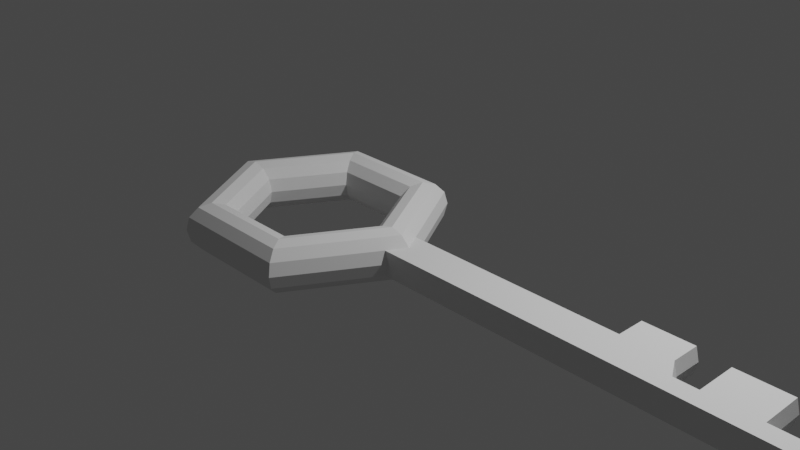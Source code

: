 # Source: Testing.blend  (saved by Blender 3.6.13; exported with 4.5.12 LTS)
import bpy
from mathutils import Matrix  # noqa: F401  (used for matrix-valued properties, if any)

bpy.ops.wm.read_factory_settings(use_empty=True)
scene = bpy.context.scene
scene.name = 'Scene'

# ---- collections
col_collection = bpy.data.collections.new('Collection'); scene.collection.children.link(col_collection)

# ---- world
world_world = bpy.data.worlds.new('World'); scene.world = world_world
world_world.use_nodes = True; world_world.node_tree.nodes.clear()
_N = world_world.node_tree.nodes; _L = world_world.node_tree.links
n0 = _N.new('ShaderNodeOutputWorld'); n0.name = 'World Output'; n0.location = (300, 300)
n1 = _N.new('ShaderNodeBackground'); n1.name = 'Background'; n1.location = (10, 300)
n1.inputs[0].default_value = (0.05088, 0.05088, 0.05088, 1.0)
_L.new(n1.outputs[0], n0.inputs[0])
n0.is_active_output = True
world_world.color = (0.05088, 0.05088, 0.05088)
world_world.use_sun_shadow = False
world_world.sun_shadow_jitter_overblur = 0.0

# ---- cameras
cam_camera = bpy.data.cameras.new('Camera')
cam_camera.clip_end = 100.0
cam_camera.ortho_scale = 7.314

# ---- lights
light_light = bpy.data.lights.new('Light', 'POINT')
light_light.transmission_factor = 0.0
light_light.energy = 1000.0
light_light.shadow_soft_size = 0.1
light_light.shadow_maximum_resolution = 0.006
light_light.use_absolute_resolution = True

# ---- meshes
me_torus_001 = bpy.data.meshes.new('Torus.001')
me_torus_001.from_pydata([(3.962, 2.395e-08, -3.909e-07), (1.217, 0.0, 0.125), (1.125, 0.0, 0.2165), (1.0, 0.0, 0.25), (0.875, 0.0, 0.2165), (0.7835, 0.0, 0.125), (0.75, 0.0, 3.062e-17), (0.7835, 0.0, -0.125), (0.875, 0.0, -0.2165), (1.0, 0.0, -0.25), (1.125, 0.0, -0.2165), (1.217, 0.0, -0.125), (0.625, 1.083, 0.0), (0.6083, 1.054, 0.125), (0.5625, 0.9743, 0.2165), (0.5, 0.866, 0.25), (0.4375, 0.7578, 0.2165), (0.3917, 0.6785, 0.125), (0.375, 0.6495, 3.062e-17), (0.3917, 0.6785, -0.125), (0.4375, 0.7578, -0.2165), (0.5, 0.866, -0.25), (0.5625, 0.9743, -0.2165), (0.6083, 1.054, -0.125), (-0.625, 1.083, 0.0), (-0.6083, 1.054, 0.125), (-0.5625, 0.9743, 0.2165), (-0.5, 0.866, 0.25), (-0.4375, 0.7578, 0.2165), (-0.3917, 0.6785, 0.125), (-0.375, 0.6495, 3.062e-17), (-0.3917, 0.6785, -0.125), (-0.4375, 0.7578, -0.2165), (-0.5, 0.866, -0.25), (-0.5625, 0.9743, -0.2165), (-0.6083, 1.054, -0.125), (-1.25, 1.093e-07, 0.0), (-1.217, 1.064e-07, 0.125), (-1.125, 9.835e-08, 0.2165), (-1.0, 8.742e-08, 0.25), (-0.875, 7.649e-08, 0.2165), (-0.7835, 6.85e-08, 0.125), (-0.75, 6.557e-08, 3.062e-17), (-0.7835, 6.85e-08, -0.125), (-0.875, 7.649e-08, -0.2165), (-1.0, 8.742e-08, -0.25), (-1.125, 9.835e-08, -0.2165), (-1.217, 1.064e-07, -0.125), (-0.625, -1.083, 0.0), (-0.6083, -1.054, 0.125), (-0.5625, -0.9743, 0.2165), (-0.5, -0.866, 0.25), (-0.4375, -0.7578, 0.2165), (-0.3917, -0.6785, 0.125), (-0.375, -0.6495, 3.062e-17), (-0.3917, -0.6785, -0.125), (-0.4375, -0.7578, -0.2165), (-0.5, -0.866, -0.25), (-0.5625, -0.9743, -0.2165), (-0.6083, -1.054, -0.125), (0.625, -1.083, 0.0), (0.6083, -1.054, 0.125), (0.5625, -0.9743, 0.2165), (0.5, -0.866, 0.25), (0.4375, -0.7578, 0.2165), (0.3917, -0.6785, 0.125), (0.375, -0.6495, 3.062e-17), (0.3917, -0.6785, -0.125), (0.4375, -0.7578, -0.2165), (0.5, -0.866, -0.25), (0.5625, -0.9743, -0.2165), (0.6083, -1.054, -0.125), (1.146, -0.1809, 0.0), (1.11, 0.1853, 0.125), (1.11, -0.1851, 0.125), (1.22, 0.0, -0.1131), (1.11, -0.1851, -0.125), (1.214, 0.0, 0.1274), (1.143, 0.185, 0.0), (1.11, 0.1853, -0.125), (3.855, 0.4709, -0.0006895), (3.434, 1.959e-08, 0.125), (3.363, -0.1809, -3.232e-07), (3.327, 0.1853, 0.125), (3.327, -0.1851, 0.125), (3.437, 1.959e-08, -0.1131), (3.361, 0.185, -3.232e-07), (3.327, -0.1851, -0.125), (3.327, 0.1853, -0.125), (3.929, 2.395e-08, 0.125), (3.858, -0.1809, -3.909e-07), (3.822, 0.1853, 0.125), (3.822, -0.1851, 0.125), (3.932, 2.395e-08, -0.1131), (3.855, 0.185, -3.909e-07), (3.822, -0.1851, -0.125), (3.822, 0.1853, -0.125), (3.361, 0.4709, -0.0006894), (3.327, 0.4712, 0.1243), (3.822, 0.4712, 0.1243), (3.855, 0.4721, 0.0006745), (3.361, 0.4721, 0.0006745), (3.327, 0.4724, -0.1243), (3.822, 0.4724, -0.1243), (4.188, 2.395e-08, -3.909e-07), (4.155, 2.395e-08, 0.125), (4.084, -0.1809, -3.909e-07), (4.048, -0.1851, 0.125), (4.158, 2.395e-08, -0.1131), (4.048, -0.1851, -0.125), (4.706, 2.395e-08, -3.909e-07), (4.672, 2.395e-08, 0.125), (4.601, -0.1809, -3.909e-07), (4.565, -0.1851, 0.125), (4.675, 2.395e-08, -0.1131), (4.565, -0.1851, -0.125), (4.188, 0.4135, -3.909e-07), (4.155, 0.4135, 0.125), (4.158, 0.4135, -0.1131), (4.706, 0.4135, -3.909e-07), (4.672, 0.4135, 0.125), (4.675, 0.4135, -0.1131), (5.284, 2.395e-08, -3.909e-07), (5.25, 2.395e-08, 0.125), (5.179, -0.1809, -3.909e-07), (5.144, -0.1851, 0.125), (5.254, 2.395e-08, -0.1131), (5.144, -0.1851, -0.125)], [], [(76, 75, 85, 87), (1, 73, 77), (2, 14, 15, 3), (3, 15, 16, 4), (4, 16, 17, 5), (5, 17, 18, 6), (6, 18, 19, 7), (7, 19, 20, 8), (8, 20, 21, 9), (9, 21, 22, 10), (10, 22, 23, 79, 11), (11, 79, 75), (12, 24, 25, 13), (13, 25, 26, 14), (14, 26, 27, 15), (15, 27, 28, 16), (16, 28, 29, 17), (17, 29, 30, 18), (18, 30, 31, 19), (19, 31, 32, 20), (20, 32, 33, 21), (21, 33, 34, 22), (22, 34, 35, 23), (23, 35, 24, 12), (24, 36, 37, 25), (25, 37, 38, 26), (26, 38, 39, 27), (27, 39, 40, 28), (28, 40, 41, 29), (29, 41, 42, 30), (30, 42, 43, 31), (31, 43, 44, 32), (32, 44, 45, 33), (33, 45, 46, 34), (34, 46, 47, 35), (35, 47, 36, 24), (36, 48, 49, 37), (37, 49, 50, 38), (38, 50, 51, 39), (39, 51, 52, 40), (40, 52, 53, 41), (41, 53, 54, 42), (42, 54, 55, 43), (43, 55, 56, 44), (44, 56, 57, 45), (45, 57, 58, 46), (46, 58, 59, 47), (47, 59, 48, 36), (48, 60, 61, 49), (49, 61, 62, 50), (50, 62, 63, 51), (51, 63, 64, 52), (52, 64, 65, 53), (53, 65, 66, 54), (54, 66, 67, 55), (55, 67, 68, 56), (56, 68, 69, 57), (57, 69, 70, 58), (58, 70, 71, 59), (59, 71, 60, 48), (60, 72, 74, 61), (61, 74, 77, 2, 62), (62, 2, 3, 63), (63, 3, 4, 64), (64, 4, 5, 65), (65, 5, 6, 66), (66, 6, 7, 67), (67, 7, 8, 68), (68, 8, 9, 69), (69, 9, 10, 70), (70, 10, 11, 76, 71), (71, 76, 72, 60), (78, 73, 83, 86), (75, 76, 11), (77, 74, 1), (73, 78, 12, 13), (1, 74, 84, 81), (78, 79, 23, 12), (77, 73, 13, 14, 2), (79, 78, 86, 88), (84, 82, 90, 92), (83, 81, 89, 91), (82, 87, 95, 90), (86, 83, 98, 97), (75, 79, 88, 85), (73, 1, 81, 83), (72, 76, 87, 82), (74, 72, 82, 84), (0, 94, 91, 89), (0, 89, 105, 104), (93, 96, 94, 0), (92, 90, 106, 107), (85, 88, 96, 93), (87, 85, 93, 95), (81, 84, 92, 89), (88, 86, 101, 102), (97, 98, 99, 80), (94, 86, 97, 80), (91, 94, 80, 99), (83, 91, 99, 98), (102, 101, 100, 103), (96, 88, 102, 103), (86, 94, 100, 101), (94, 96, 103, 100), (106, 109, 115, 112), (107, 106, 112, 113), (95, 93, 108, 109), (89, 92, 107, 105), (90, 95, 109, 106), (93, 0, 104, 108), (110, 111, 123, 122), (111, 113, 125, 123), (105, 107, 113, 111), (111, 110, 119, 120), (109, 108, 114, 115), (114, 108, 118, 121), (116, 117, 120, 119), (118, 116, 119, 121), (105, 111, 120, 117), (110, 114, 121, 119), (104, 105, 117, 116), (108, 104, 116, 118), (124, 127, 126, 122), (125, 124, 122, 123), (115, 114, 126, 127), (114, 110, 122, 126), (113, 112, 124, 125), (112, 115, 127, 124)])
_uv = me_torus_001.uv_layers.new(name='UVMap')
_uv.uv.foreach_set('vector', [0.4707, 0.4167, 0.5, 0.4246, 0.5, 0.4246, 0.4707, 0.4167, 0.5, 0.5833, 0.5293, 0.5833, 0.5, 0.5855, 0.5, 0.6667, 0.6667, 0.6667, 0.6667, 0.75, 0.5, 0.75, 0.5, 0.75, 0.6667, 0.75, 0.6667, 0.8333, 0.5, 0.8333, 0.5, 0.8333, 0.6667, 0.8333, 0.6667, 0.9167, 0.5, 0.9167, 0.5, 0.9167, 0.6667, 0.9167, 0.6667, 1.0, 0.5, 1.0, 0.5, 2.22e-16, 0.6667, 2.22e-16, 0.6667, 0.08333, 0.5, 0.08333, 0.5, 0.08333, 0.6667, 0.08333, 0.6667, 0.1667, 0.5, 0.1667, 0.5, 0.1667, 0.6667, 0.1667, 0.6667, 0.25, 0.5, 0.25, 0.5, 0.25, 0.6667, 0.25, 0.6667, 0.3333, 0.5, 0.3333, 0.5, 0.3333, 0.6667, 0.3333, 0.6667, 0.4167, 0.5293, 0.4167, 0.5, 0.4167, 0.5, 0.4167, 0.5293, 0.4167, 0.5, 0.4246, 0.6667, 0.5, 0.8333, 0.5, 0.8333, 0.5833, 0.6667, 0.5833, 0.6667, 0.5833, 0.8333, 0.5833, 0.8333, 0.6667, 0.6667, 0.6667, 0.6667, 0.6667, 0.8333, 0.6667, 0.8333, 0.75, 0.6667, 0.75, 0.6667, 0.75, 0.8333, 0.75, 0.8333, 0.8333, 0.6667, 0.8333, 0.6667, 0.8333, 0.8333, 0.8333, 0.8333, 0.9167, 0.6667, 0.9167, 0.6667, 0.9167, 0.8333, 0.9167, 0.8333, 1.0, 0.6667, 1.0, 0.6667, 2.22e-16, 0.8333, 2.22e-16, 0.8333, 0.08333, 0.6667, 0.08333, 0.6667, 0.08333, 0.8333, 0.08333, 0.8333, 0.1667, 0.6667, 0.1667, 0.6667, 0.1667, 0.8333, 0.1667, 0.8333, 0.25, 0.6667, 0.25, 0.6667, 0.25, 0.8333, 0.25, 0.8333, 0.3333, 0.6667, 0.3333, 0.6667, 0.3333, 0.8333, 0.3333, 0.8333, 0.4167, 0.6667, 0.4167, 0.6667, 0.4167, 0.8333, 0.4167, 0.8333, 0.5, 0.6667, 0.5, 0.8333, 0.5, 1.0, 0.5, 1.0, 0.5833, 0.8333, 0.5833, 0.8333, 0.5833, 1.0, 0.5833, 1.0, 0.6667, 0.8333, 0.6667, 0.8333, 0.6667, 1.0, 0.6667, 1.0, 0.75, 0.8333, 0.75, 0.8333, 0.75, 1.0, 0.75, 1.0, 0.8333, 0.8333, 0.8333, 0.8333, 0.8333, 1.0, 0.8333, 1.0, 0.9167, 0.8333, 0.9167, 0.8333, 0.9167, 1.0, 0.9167, 1.0, 1.0, 0.8333, 1.0, 0.8333, 2.22e-16, 1.0, 2.22e-16, 1.0, 0.08333, 0.8333, 0.08333, 0.8333, 0.08333, 1.0, 0.08333, 1.0, 0.1667, 0.8333, 0.1667, 0.8333, 0.1667, 1.0, 0.1667, 1.0, 0.25, 0.8333, 0.25, 0.8333, 0.25, 1.0, 0.25, 1.0, 0.3333, 0.8333, 0.3333, 0.8333, 0.3333, 1.0, 0.3333, 1.0, 0.4167, 0.8333, 0.4167, 0.8333, 0.4167, 1.0, 0.4167, 1.0, 0.5, 0.8333, 0.5, -1.11e-16, 0.5, 0.1667, 0.5, 0.1667, 0.5833, -1.11e-16, 0.5833, -1.11e-16, 0.5833, 0.1667, 0.5833, 0.1667, 0.6667, -1.11e-16, 0.6667, -1.11e-16, 0.6667, 0.1667, 0.6667, 0.1667, 0.75, -1.11e-16, 0.75, -1.11e-16, 0.75, 0.1667, 0.75, 0.1667, 0.8333, -1.11e-16, 0.8333, -1.11e-16, 0.8333, 0.1667, 0.8333, 0.1667, 0.9167, -1.11e-16, 0.9167, -1.11e-16, 0.9167, 0.1667, 0.9167, 0.1667, 1.0, -1.11e-16, 1.0, -1.11e-16, 2.22e-16, 0.1667, 2.22e-16, 0.1667, 0.08333, -1.11e-16, 0.08333, -1.11e-16, 0.08333, 0.1667, 0.08333, 0.1667, 0.1667, -1.11e-16, 0.1667, -1.11e-16, 0.1667, 0.1667, 0.1667, 0.1667, 0.25, -1.11e-16, 0.25, -1.11e-16, 0.25, 0.1667, 0.25, 0.1667, 0.3333, -1.11e-16, 0.3333, -1.11e-16, 0.3333, 0.1667, 0.3333, 0.1667, 0.4167, -1.11e-16, 0.4167, -1.11e-16, 0.4167, 0.1667, 0.4167, 0.1667, 0.5, -1.11e-16, 0.5, 0.1667, 0.5, 0.3333, 0.5, 0.3333, 0.5833, 0.1667, 0.5833, 0.1667, 0.5833, 0.3333, 0.5833, 0.3333, 0.6667, 0.1667, 0.6667, 0.1667, 0.6667, 0.3333, 0.6667, 0.3333, 0.75, 0.1667, 0.75, 0.1667, 0.75, 0.3333, 0.75, 0.3333, 0.8333, 0.1667, 0.8333, 0.1667, 0.8333, 0.3333, 0.8333, 0.3333, 0.9167, 0.1667, 0.9167, 0.1667, 0.9167, 0.3333, 0.9167, 0.3333, 1.0, 0.1667, 1.0, 0.1667, 2.22e-16, 0.3333, 2.22e-16, 0.3333, 0.08333, 0.1667, 0.08333, 0.1667, 0.08333, 0.3333, 0.08333, 0.3333, 0.1667, 0.1667, 0.1667, 0.1667, 0.1667, 0.3333, 0.1667, 0.3333, 0.25, 0.1667, 0.25, 0.1667, 0.25, 0.3333, 0.25, 0.3333, 0.3333, 0.1667, 0.3333, 0.1667, 0.3333, 0.3333, 0.3333, 0.3333, 0.4167, 0.1667, 0.4167, 0.1667, 0.4167, 0.3333, 0.4167, 0.3333, 0.5, 0.1667, 0.5, 0.3333, 0.5, 0.4722, 0.5, 0.4707, 0.5833, 0.3333, 0.5833, 0.3333, 0.5833, 0.4707, 0.5833, 0.5, 0.5855, 0.5, 0.6667, 0.3333, 0.6667, 0.3333, 0.6667, 0.5, 0.6667, 0.5, 0.75, 0.3333, 0.75, 0.3333, 0.75, 0.5, 0.75, 0.5, 0.8333, 0.3333, 0.8333, 0.3333, 0.8333, 0.5, 0.8333, 0.5, 0.9167, 0.3333, 0.9167, 0.3333, 0.9167, 0.5, 0.9167, 0.5, 1.0, 0.3333, 1.0, 0.3333, 2.22e-16, 0.5, 2.22e-16, 0.5, 0.08333, 0.3333, 0.08333, 0.3333, 0.08333, 0.5, 0.08333, 0.5, 0.1667, 0.3333, 0.1667, 0.3333, 0.1667, 0.5, 0.1667, 0.5, 0.25, 0.3333, 0.25, 0.3333, 0.25, 0.5, 0.25, 0.5, 0.3333, 0.3333, 0.3333, 0.3333, 0.3333, 0.5, 0.3333, 0.5, 0.4167, 0.4707, 0.4167, 0.3333, 0.4167, 0.3333, 0.4167, 0.4707, 0.4167, 0.4722, 0.5, 0.3333, 0.5, 0.5285, 0.5, 0.5293, 0.5833, 0.5293, 0.5833, 0.5285, 0.5, 0.5, 0.4246, 0.4707, 0.4167, 0.5, 0.4167, 0.5, 0.5855, 0.4707, 0.5833, 0.5, 0.5833, 0.5293, 0.5833, 0.5285, 0.5, 0.6667, 0.5, 0.6667, 0.5833, 0.5, 0.5833, 0.4707, 0.5833, 0.4707, 0.5833, 0.5, 0.5833, 0.5285, 0.5, 0.5293, 0.4167, 0.6667, 0.4167, 0.6667, 0.5, 0.5, 0.5855, 0.5293, 0.5833, 0.6667, 0.5833, 0.6667, 0.6667, 0.5, 0.6667, 0.5293, 0.4167, 0.5285, 0.5, 0.5285, 0.5, 0.5293, 0.4167, 0.4707, 0.5833, 0.4722, 0.5, 0.4722, 0.5, 0.4707, 0.5833, 0.5293, 0.5833, 0.5, 0.5833, 0.5, 0.5833, 0.5293, 0.5833, 0.4722, 0.5, 0.4707, 0.4167, 0.4707, 0.4167, 0.4722, 0.5, 0.5285, 0.5, 0.5293, 0.5833, 0.5293, 0.5833, 0.5285, 0.5, 0.5, 0.4246, 0.5293, 0.4167, 0.5293, 0.4167, 0.5, 0.4246, 0.5293, 0.5833, 0.5, 0.5833, 0.5, 0.5833, 0.5293, 0.5833, 0.4722, 0.5, 0.4707, 0.4167, 0.4707, 0.4167, 0.4722, 0.5, 0.4707, 0.5833, 0.4722, 0.5, 0.4722, 0.5, 0.4707, 0.5833, 0.5, 0.5, 0.5285, 0.5, 0.5293, 0.5833, 0.5, 0.5833, 0.5, 0.5, 0.5, 0.5833, 0.5, 0.5833, 0.5, 0.5, 0.5, 0.4246, 0.5293, 0.4167, 0.5285, 0.5, 0.5, 0.5, 0.4707, 0.5833, 0.4722, 0.5, 0.4722, 0.5, 0.4707, 0.5833, 0.5, 0.4246, 0.5293, 0.4167, 0.5293, 0.4167, 0.5, 0.4246, 0.4707, 0.4167, 0.5, 0.4246, 0.5, 0.4246, 0.4707, 0.4167, 0.5, 0.5833, 0.4707, 0.5833, 0.4707, 0.5833, 0.5, 0.5833, 0.5293, 0.4167, 0.5285, 0.5, 0.5285, 0.5, 0.5293, 0.4167, 0.5285, 0.5, 0.5293, 0.5833, 0.5293, 0.5833, 0.5285, 0.5, 0.5285, 0.5, 0.5285, 0.5, 0.5285, 0.5, 0.5285, 0.5, 0.5293, 0.5833, 0.5285, 0.5, 0.5285, 0.5, 0.5293, 0.5833, 0.5293, 0.5833, 0.5293, 0.5833, 0.5293, 0.5833, 0.5293, 0.5833, 0.5293, 0.4167, 0.5285, 0.5, 0.5285, 0.5, 0.5293, 0.4167, 0.5293, 0.4167, 0.5293, 0.4167, 0.5293, 0.4167, 0.5293, 0.4167, 0.5285, 0.5, 0.5285, 0.5, 0.5285, 0.5, 0.5285, 0.5, 0.5285, 0.5, 0.5293, 0.4167, 0.5293, 0.4167, 0.5285, 0.5, 0.4722, 0.5, 0.4707, 0.4167, 0.4707, 0.4167, 0.4722, 0.5, 0.4707, 0.5833, 0.4722, 0.5, 0.4722, 0.5, 0.4707, 0.5833, 0.4707, 0.4167, 0.5, 0.4246, 0.5, 0.4246, 0.4707, 0.4167, 0.5, 0.5833, 0.4707, 0.5833, 0.4707, 0.5833, 0.5, 0.5833, 0.4722, 0.5, 0.4707, 0.4167, 0.4707, 0.4167, 0.4722, 0.5, 0.5, 0.4246, 0.5, 0.5, 0.5, 0.5, 0.5, 0.4246, 0.5, 0.5, 0.5, 0.5833, 0.5, 0.5833, 0.5, 0.5, 0.5, 0.5833, 0.4707, 0.5833, 0.4707, 0.5833, 0.5, 0.5833, 0.5, 0.5833, 0.4707, 0.5833, 0.4707, 0.5833, 0.5, 0.5833, 0.5, 0.5833, 0.5, 0.5, 0.5, 0.5, 0.5, 0.5833, 0.4707, 0.4167, 0.5, 0.4246, 0.5, 0.4246, 0.4707, 0.4167, 0.5, 0.4246, 0.5, 0.4246, 0.5, 0.4246, 0.5, 0.4246, 0.5, 0.5, 0.5, 0.5833, 0.5, 0.5833, 0.5, 0.5, 0.5, 0.4246, 0.5, 0.5, 0.5, 0.5, 0.5, 0.4246, 0.5, 0.5833, 0.5, 0.5833, 0.5, 0.5833, 0.5, 0.5833, 0.5, 0.5, 0.5, 0.4246, 0.5, 0.4246, 0.5, 0.5, 0.5, 0.5, 0.5, 0.5833, 0.5, 0.5833, 0.5, 0.5, 0.5, 0.4246, 0.5, 0.5, 0.5, 0.5, 0.5, 0.4246, 0.4722, 0.5, 0.4707, 0.4167, 0.5, 0.4246, 0.5, 0.5, 0.4707, 0.5833, 0.4722, 0.5, 0.5, 0.5, 0.5, 0.5833, 0.4707, 0.4167, 0.5, 0.4246, 0.5, 0.4246, 0.4707, 0.4167, 0.5, 0.4246, 0.5, 0.5, 0.5, 0.5, 0.5, 0.4246, 0.4707, 0.5833, 0.4722, 0.5, 0.4722, 0.5, 0.4707, 0.5833, 0.4722, 0.5, 0.4707, 0.4167, 0.4707, 0.4167, 0.4722, 0.5])
me_torus_001.update()

# ---- objects
ob_light = bpy.data.objects.new('Light', light_light)
ob_camera = bpy.data.objects.new('Camera', cam_camera)
ob_torus_001 = bpy.data.objects.new('Torus.001', me_torus_001)

# ---- transforms, parenting, visibility, modifiers, constraints
ob_light.location = (4.076, 1.005, 5.904)
ob_light.rotation_euler = (0.6503, 0.05522, 1.866)
ob_light.lock_rotations_4d = False
ob_light.empty_display_type = 'ARROWS'
ob_light.color = (0.0, 0.0, 0.0, 0.0)
ob_light.lineart.crease_threshold = 0.0
ob_camera.location = (7.359, -6.926, 4.958)
ob_camera.rotation_euler = (1.109, 0.0, 0.8149)
ob_camera.lock_rotations_4d = False
ob_camera.empty_display_type = 'ARROWS'
ob_camera.color = (0.0, 0.0, 0.0, 0.0)
ob_camera.display_type = 'WIRE'
ob_camera.lineart.crease_threshold = 0.0
ob_torus_001.location = (-0.04362, -0.9869, 0.3425)

# ---- collection membership
col_collection.objects.link(ob_light)
col_collection.objects.link(ob_camera)
col_collection.objects.link(ob_torus_001)

# ---- scene / render settings (as saved in the file)
scene.camera = ob_camera
scene.frame_start = 1; scene.frame_end = 250; scene.frame_set(1)
scene.render.engine = 'BLENDER_EEVEE_NEXT'
scene.cycles.sampling_pattern = 'TABULATED_SOBOL'
scene.view_settings.view_transform = 'Filmic'
bpy.context.view_layer.update()
